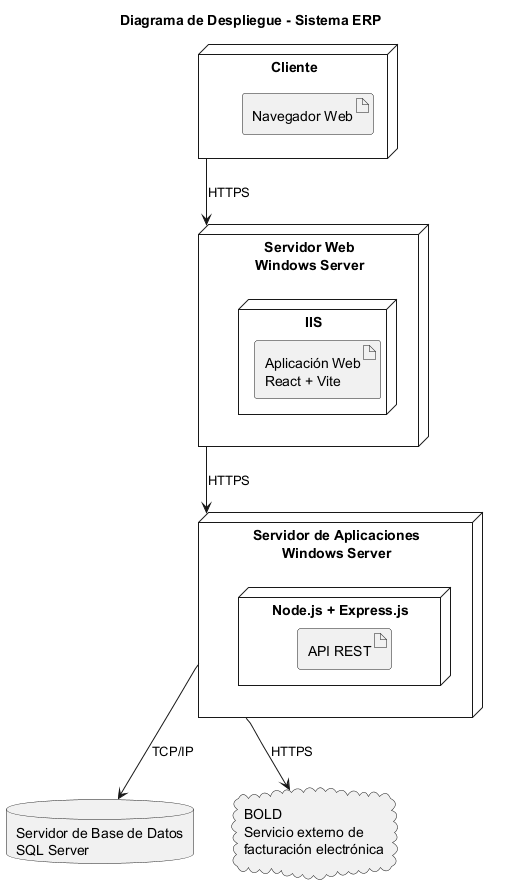

The diagram above was rendered by PlantUML. Its source (embedded in the PNG):
@startuml
title Diagrama de Despliegue - Sistema ERP

' ============================================================
' USUARIO
' ============================================================

node "Cliente" {
    artifact "Navegador Web"
}

' ============================================================
' SERVIDOR WEB
' ============================================================

node "Servidor Web\nWindows Server" as web_server {

    node "IIS" as iis {
        artifact "Aplicación Web\nReact + Vite" as frontend
    }
}

' ============================================================
' SERVIDOR DE APLICACIONES
' ============================================================

node "Servidor de Aplicaciones\nWindows Server" as app_server {

    node "Node.js + Express.js" as node {
        artifact "API REST" as api
    }
}

' ============================================================
' SERVIDOR DE BASE DE DATOS
' ============================================================

database "Servidor de Base de Datos\nSQL Server" as database_server

' ============================================================
' SISTEMA EXTERNO
' ============================================================

cloud "BOLD\nServicio externo de\nfacturación electrónica" as bold

' ============================================================
' COMUNICACIONES
' ============================================================

"Cliente" --> web_server : HTTPS
web_server --> app_server : HTTPS
app_server --> database_server : TCP/IP
app_server --> bold : HTTPS

@enduml